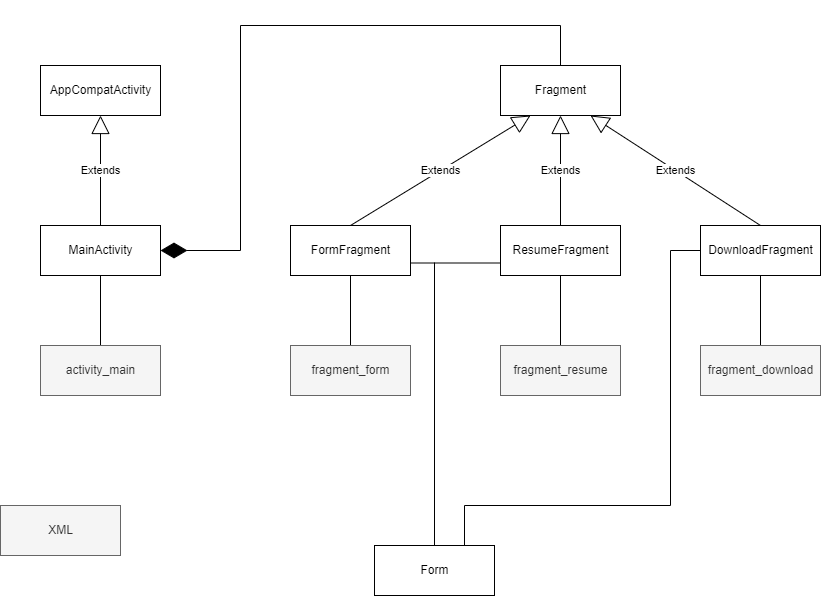

The diagram above was exported from draw.io. Its source (the exported page's mxGraphModel, read from the mxfile embedded in the PNG):
<mxGraphModel dx="1422" dy="762" grid="1" gridSize="10" guides="1" tooltips="1" connect="1" arrows="1" fold="1" page="1" pageScale="1" pageWidth="827" pageHeight="1169" math="0" shadow="0">
  <root>
    <mxCell id="0" />
    <mxCell id="1" parent="0" />
    <mxCell id="esjs3xwmU6KicxQuugFb-5" style="edgeStyle=orthogonalEdgeStyle;rounded=0;orthogonalLoop=1;jettySize=auto;html=1;exitX=0.5;exitY=1;exitDx=0;exitDy=0;entryX=0.5;entryY=0;entryDx=0;entryDy=0;endArrow=none;endFill=0;" edge="1" parent="1" source="esjs3xwmU6KicxQuugFb-1" target="esjs3xwmU6KicxQuugFb-4">
      <mxGeometry relative="1" as="geometry" />
    </mxCell>
    <mxCell id="esjs3xwmU6KicxQuugFb-1" value="MainActivity" style="html=1;" vertex="1" parent="1">
      <mxGeometry x="80" y="240" width="120" height="50" as="geometry" />
    </mxCell>
    <mxCell id="esjs3xwmU6KicxQuugFb-2" value="AppCompatActivity" style="html=1;" vertex="1" parent="1">
      <mxGeometry x="80" y="80" width="120" height="50" as="geometry" />
    </mxCell>
    <mxCell id="esjs3xwmU6KicxQuugFb-3" value="Extends" style="endArrow=block;endSize=16;endFill=0;html=1;rounded=0;exitX=0.5;exitY=0;exitDx=0;exitDy=0;entryX=0.5;entryY=1;entryDx=0;entryDy=0;" edge="1" parent="1" source="esjs3xwmU6KicxQuugFb-1" target="esjs3xwmU6KicxQuugFb-2">
      <mxGeometry width="160" relative="1" as="geometry">
        <mxPoint x="330" y="380" as="sourcePoint" />
        <mxPoint x="490" y="380" as="targetPoint" />
      </mxGeometry>
    </mxCell>
    <mxCell id="esjs3xwmU6KicxQuugFb-4" value="activity_main" style="html=1;fillColor=#f5f5f5;fontColor=#333333;strokeColor=#666666;" vertex="1" parent="1">
      <mxGeometry x="80" y="360" width="120" height="50" as="geometry" />
    </mxCell>
    <mxCell id="esjs3xwmU6KicxQuugFb-6" value="Form" style="html=1;" vertex="1" parent="1">
      <mxGeometry x="414" y="560" width="120" height="50" as="geometry" />
    </mxCell>
    <mxCell id="esjs3xwmU6KicxQuugFb-27" style="edgeStyle=orthogonalEdgeStyle;rounded=0;orthogonalLoop=1;jettySize=auto;html=1;exitX=1;exitY=0.75;exitDx=0;exitDy=0;entryX=0.5;entryY=0;entryDx=0;entryDy=0;endArrow=none;endFill=0;" edge="1" parent="1" source="esjs3xwmU6KicxQuugFb-7" target="esjs3xwmU6KicxQuugFb-6">
      <mxGeometry relative="1" as="geometry" />
    </mxCell>
    <mxCell id="esjs3xwmU6KicxQuugFb-7" value="FormFragment" style="html=1;" vertex="1" parent="1">
      <mxGeometry x="330" y="240" width="120" height="50" as="geometry" />
    </mxCell>
    <mxCell id="esjs3xwmU6KicxQuugFb-25" style="edgeStyle=orthogonalEdgeStyle;rounded=0;orthogonalLoop=1;jettySize=auto;html=1;exitX=0;exitY=0.75;exitDx=0;exitDy=0;entryX=0.5;entryY=0;entryDx=0;entryDy=0;endArrow=none;endFill=0;" edge="1" parent="1" source="esjs3xwmU6KicxQuugFb-8" target="esjs3xwmU6KicxQuugFb-6">
      <mxGeometry relative="1" as="geometry" />
    </mxCell>
    <mxCell id="esjs3xwmU6KicxQuugFb-8" value="ResumeFragment" style="html=1;" vertex="1" parent="1">
      <mxGeometry x="540" y="240" width="120" height="50" as="geometry" />
    </mxCell>
    <mxCell id="esjs3xwmU6KicxQuugFb-22" style="edgeStyle=orthogonalEdgeStyle;rounded=0;orthogonalLoop=1;jettySize=auto;html=1;exitX=0;exitY=0.5;exitDx=0;exitDy=0;entryX=0.75;entryY=0;entryDx=0;entryDy=0;endArrow=none;endFill=0;" edge="1" parent="1" source="esjs3xwmU6KicxQuugFb-9" target="esjs3xwmU6KicxQuugFb-6">
      <mxGeometry relative="1" as="geometry">
        <Array as="points">
          <mxPoint x="710" y="265" />
          <mxPoint x="710" y="520" />
          <mxPoint x="504" y="520" />
        </Array>
      </mxGeometry>
    </mxCell>
    <mxCell id="esjs3xwmU6KicxQuugFb-9" value="DownloadFragment" style="html=1;" vertex="1" parent="1">
      <mxGeometry x="740" y="240" width="120" height="50" as="geometry" />
    </mxCell>
    <mxCell id="esjs3xwmU6KicxQuugFb-10" value="Fragment" style="html=1;" vertex="1" parent="1">
      <mxGeometry x="540" y="80" width="120" height="50" as="geometry" />
    </mxCell>
    <mxCell id="esjs3xwmU6KicxQuugFb-11" value="Extends" style="endArrow=block;endSize=16;endFill=0;html=1;rounded=0;exitX=0.5;exitY=0;exitDx=0;exitDy=0;entryX=0.25;entryY=1;entryDx=0;entryDy=0;" edge="1" parent="1" source="esjs3xwmU6KicxQuugFb-7" target="esjs3xwmU6KicxQuugFb-10">
      <mxGeometry width="160" relative="1" as="geometry">
        <mxPoint x="150" y="250" as="sourcePoint" />
        <mxPoint x="150" y="140" as="targetPoint" />
      </mxGeometry>
    </mxCell>
    <mxCell id="esjs3xwmU6KicxQuugFb-12" value="Extends" style="endArrow=block;endSize=16;endFill=0;html=1;rounded=0;exitX=0.5;exitY=0;exitDx=0;exitDy=0;entryX=0.5;entryY=1;entryDx=0;entryDy=0;" edge="1" parent="1" source="esjs3xwmU6KicxQuugFb-8" target="esjs3xwmU6KicxQuugFb-10">
      <mxGeometry width="160" relative="1" as="geometry">
        <mxPoint x="400" y="250" as="sourcePoint" />
        <mxPoint x="610" y="150" as="targetPoint" />
      </mxGeometry>
    </mxCell>
    <mxCell id="esjs3xwmU6KicxQuugFb-13" value="Extends" style="endArrow=block;endSize=16;endFill=0;html=1;rounded=0;exitX=0.5;exitY=0;exitDx=0;exitDy=0;entryX=0.75;entryY=1;entryDx=0;entryDy=0;" edge="1" parent="1" source="esjs3xwmU6KicxQuugFb-9" target="esjs3xwmU6KicxQuugFb-10">
      <mxGeometry width="160" relative="1" as="geometry">
        <mxPoint x="410" y="260" as="sourcePoint" />
        <mxPoint x="620" y="150" as="targetPoint" />
      </mxGeometry>
    </mxCell>
    <mxCell id="esjs3xwmU6KicxQuugFb-14" style="edgeStyle=orthogonalEdgeStyle;rounded=0;orthogonalLoop=1;jettySize=auto;html=1;exitX=0.5;exitY=1;exitDx=0;exitDy=0;entryX=0.5;entryY=0;entryDx=0;entryDy=0;endArrow=none;endFill=0;" edge="1" parent="1" target="esjs3xwmU6KicxQuugFb-15">
      <mxGeometry relative="1" as="geometry">
        <mxPoint x="390" y="290" as="sourcePoint" />
      </mxGeometry>
    </mxCell>
    <mxCell id="esjs3xwmU6KicxQuugFb-15" value="fragment_form" style="html=1;fillColor=#f5f5f5;fontColor=#333333;strokeColor=#666666;" vertex="1" parent="1">
      <mxGeometry x="330" y="360" width="120" height="50" as="geometry" />
    </mxCell>
    <mxCell id="esjs3xwmU6KicxQuugFb-16" style="edgeStyle=orthogonalEdgeStyle;rounded=0;orthogonalLoop=1;jettySize=auto;html=1;exitX=0.5;exitY=1;exitDx=0;exitDy=0;entryX=0.5;entryY=0;entryDx=0;entryDy=0;endArrow=none;endFill=0;" edge="1" parent="1" target="esjs3xwmU6KicxQuugFb-17">
      <mxGeometry relative="1" as="geometry">
        <mxPoint x="600" y="290" as="sourcePoint" />
      </mxGeometry>
    </mxCell>
    <mxCell id="esjs3xwmU6KicxQuugFb-17" value="fragment_resume" style="html=1;fillColor=#f5f5f5;fontColor=#333333;strokeColor=#666666;" vertex="1" parent="1">
      <mxGeometry x="540" y="360" width="120" height="50" as="geometry" />
    </mxCell>
    <mxCell id="esjs3xwmU6KicxQuugFb-18" style="edgeStyle=orthogonalEdgeStyle;rounded=0;orthogonalLoop=1;jettySize=auto;html=1;exitX=0.5;exitY=1;exitDx=0;exitDy=0;entryX=0.5;entryY=0;entryDx=0;entryDy=0;endArrow=none;endFill=0;" edge="1" parent="1" target="esjs3xwmU6KicxQuugFb-19">
      <mxGeometry relative="1" as="geometry">
        <mxPoint x="800" y="290" as="sourcePoint" />
      </mxGeometry>
    </mxCell>
    <mxCell id="esjs3xwmU6KicxQuugFb-19" value="fragment_download" style="html=1;fillColor=#f5f5f5;fontColor=#333333;strokeColor=#666666;" vertex="1" parent="1">
      <mxGeometry x="740" y="360" width="120" height="50" as="geometry" />
    </mxCell>
    <mxCell id="esjs3xwmU6KicxQuugFb-20" value="" style="endArrow=diamondThin;endFill=1;endSize=24;html=1;rounded=0;entryX=1;entryY=0.5;entryDx=0;entryDy=0;exitX=0.5;exitY=0;exitDx=0;exitDy=0;" edge="1" parent="1" source="esjs3xwmU6KicxQuugFb-10" target="esjs3xwmU6KicxQuugFb-1">
      <mxGeometry width="160" relative="1" as="geometry">
        <mxPoint x="490" y="410" as="sourcePoint" />
        <mxPoint x="650" y="410" as="targetPoint" />
        <Array as="points">
          <mxPoint x="600" y="40" />
          <mxPoint x="280" y="40" />
          <mxPoint x="280" y="265" />
        </Array>
      </mxGeometry>
    </mxCell>
    <mxCell id="esjs3xwmU6KicxQuugFb-28" value="XML" style="html=1;fillColor=#f5f5f5;fontColor=#333333;strokeColor=#666666;" vertex="1" parent="1">
      <mxGeometry x="40" y="520" width="120" height="50" as="geometry" />
    </mxCell>
  </root>
</mxGraphModel>